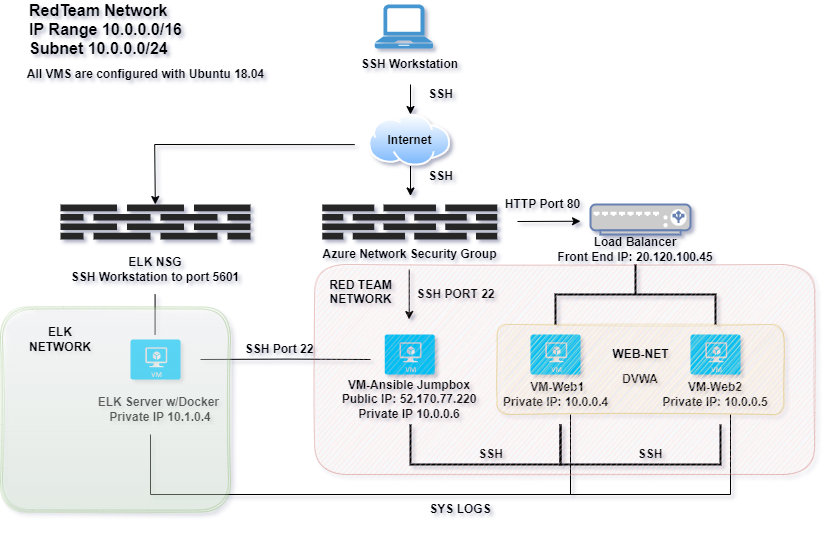

The diagram above was exported from draw.io. Its source (the exported page's mxGraphModel, read from the mxfile embedded in the PNG):
<mxGraphModel dx="1038" dy="539" grid="1" gridSize="10" guides="1" tooltips="1" connect="1" arrows="1" fold="1" page="1" pageScale="1" pageWidth="850" pageHeight="1100" background="#ffffff" math="0" shadow="1">
  <root>
    <mxCell id="0" />
    <mxCell id="1" parent="0" />
    <mxCell id="BrBQtB-4E61S5fC945re-1" value="" style="pointerEvents=1;shadow=0;dashed=0;html=1;strokeColor=none;fillColor=#4495D1;labelPosition=center;verticalLabelPosition=bottom;verticalAlign=top;align=center;outlineConnect=0;shape=mxgraph.veeam.laptop;" parent="1" vertex="1">
      <mxGeometry x="374.2" y="20" width="58.4" height="44" as="geometry" />
    </mxCell>
    <mxCell id="BrBQtB-4E61S5fC945re-2" value="" style="aspect=fixed;perimeter=ellipsePerimeter;html=1;align=center;shadow=0;dashed=0;spacingTop=3;image;image=img/lib/active_directory/internet_cloud.svg;fontStyle=1" parent="1" vertex="1">
      <mxGeometry x="368.33" y="130" width="81.74" height="51.5" as="geometry" />
    </mxCell>
    <mxCell id="BrBQtB-4E61S5fC945re-3" value="" style="verticalLabelPosition=bottom;sketch=0;html=1;fillColor=#282828;strokeColor=none;verticalAlign=top;pointerEvents=1;align=center;shape=mxgraph.cisco_safe.security_icons.firewall;fontStyle=0" parent="1" vertex="1">
      <mxGeometry x="321.7" y="220" width="175" height="35" as="geometry" />
    </mxCell>
    <mxCell id="BrBQtB-4E61S5fC945re-4" value="" style="verticalLabelPosition=bottom;html=1;verticalAlign=top;align=center;strokeColor=none;fillColor=#00BEF2;shape=mxgraph.azure.virtual_machine;" parent="1" vertex="1">
      <mxGeometry x="384.2" y="350" width="50" height="40" as="geometry" />
    </mxCell>
    <mxCell id="BrBQtB-4E61S5fC945re-5" value="" style="verticalLabelPosition=bottom;html=1;verticalAlign=top;align=center;strokeColor=none;fillColor=#00BEF2;shape=mxgraph.azure.virtual_machine;" parent="1" vertex="1">
      <mxGeometry x="530" y="350" width="50" height="40" as="geometry" />
    </mxCell>
    <mxCell id="BrBQtB-4E61S5fC945re-6" value="" style="verticalLabelPosition=bottom;html=1;verticalAlign=top;align=center;strokeColor=none;fillColor=#00BEF2;shape=mxgraph.azure.virtual_machine;" parent="1" vertex="1">
      <mxGeometry x="690" y="350" width="50" height="40" as="geometry" />
    </mxCell>
    <mxCell id="BrBQtB-4E61S5fC945re-15" value="" style="fontColor=#0066CC;verticalAlign=top;verticalLabelPosition=bottom;labelPosition=center;align=center;html=1;outlineConnect=0;fillColor=#CCCCCC;strokeColor=#6881B3;gradientColor=none;gradientDirection=north;strokeWidth=2;shape=mxgraph.networks.load_balancer;" parent="1" vertex="1">
      <mxGeometry x="590" y="220" width="100" height="30" as="geometry" />
    </mxCell>
    <mxCell id="BrBQtB-4E61S5fC945re-16" value="" style="strokeWidth=2;html=1;shape=mxgraph.flowchart.annotation_2;align=left;labelPosition=right;pointerEvents=1;direction=south;" parent="1" vertex="1">
      <mxGeometry x="555" y="280" width="160" height="60" as="geometry" />
    </mxCell>
    <mxCell id="BrBQtB-4E61S5fC945re-17" value="" style="strokeWidth=2;html=1;shape=mxgraph.flowchart.annotation_1;align=left;pointerEvents=1;direction=north;" parent="1" vertex="1">
      <mxGeometry x="560" y="440" width="160" height="40" as="geometry" />
    </mxCell>
    <mxCell id="BrBQtB-4E61S5fC945re-18" value="" style="strokeWidth=2;html=1;shape=mxgraph.flowchart.annotation_1;align=left;pointerEvents=1;direction=north;" parent="1" vertex="1">
      <mxGeometry x="410" y="440" width="150" height="40" as="geometry" />
    </mxCell>
    <mxCell id="BrBQtB-4E61S5fC945re-19" value="&amp;nbsp;VM-Web1&lt;br style=&quot;font-size: 12px&quot;&gt;Private IP: 10.0.0.4" style="text;strokeColor=none;fillColor=none;html=1;fontSize=12;fontStyle=1;verticalAlign=middle;align=center;" parent="1" vertex="1">
      <mxGeometry x="505" y="390" width="100" height="40" as="geometry" />
    </mxCell>
    <mxCell id="BrBQtB-4E61S5fC945re-20" value="VM-Web2&lt;br&gt;Private IP: 10.0.0.5" style="text;html=1;strokeColor=none;fillColor=none;align=center;verticalAlign=middle;whiteSpace=wrap;rounded=0;fontSize=12;fontStyle=1" parent="1" vertex="1">
      <mxGeometry x="660" y="395" width="110" height="30" as="geometry" />
    </mxCell>
    <mxCell id="BrBQtB-4E61S5fC945re-22" value="&lt;b&gt;VM-Ansible Jumpbox&lt;br&gt;Public IP: 52.170.77.220&lt;br&gt;Private IP 10.0.0.6&lt;/b&gt;" style="text;html=1;strokeColor=none;fillColor=none;align=center;verticalAlign=middle;whiteSpace=wrap;rounded=0;fontSize=12;" parent="1" vertex="1">
      <mxGeometry x="339.2" y="400" width="140" height="30" as="geometry" />
    </mxCell>
    <mxCell id="BrBQtB-4E61S5fC945re-23" value="&lt;b&gt;DVWA&lt;/b&gt;" style="text;html=1;strokeColor=none;fillColor=none;align=center;verticalAlign=middle;whiteSpace=wrap;rounded=0;fontSize=12;" parent="1" vertex="1">
      <mxGeometry x="610" y="380" width="60" height="30" as="geometry" />
    </mxCell>
    <mxCell id="BrBQtB-4E61S5fC945re-24" value="&lt;b&gt;Load Balancer&lt;br&gt;Front End IP: 20.120.100.45&lt;br&gt;&lt;/b&gt;" style="text;html=1;strokeColor=none;fillColor=none;align=center;verticalAlign=middle;whiteSpace=wrap;rounded=0;fontSize=12;" parent="1" vertex="1">
      <mxGeometry x="550" y="250" width="170" height="30" as="geometry" />
    </mxCell>
    <mxCell id="BrBQtB-4E61S5fC945re-25" value="&lt;b&gt;Azure Network Security Group&lt;/b&gt;" style="text;html=1;align=center;verticalAlign=middle;resizable=0;points=[];autosize=1;strokeColor=none;fillColor=none;fontSize=12;" parent="1" vertex="1">
      <mxGeometry x="314.2" y="260" width="190" height="20" as="geometry" />
    </mxCell>
    <mxCell id="BrBQtB-4E61S5fC945re-27" value="&lt;b&gt;SSH Workstation&lt;/b&gt;" style="text;html=1;align=center;verticalAlign=middle;resizable=0;points=[];autosize=1;strokeColor=none;fillColor=none;fontSize=12;" parent="1" vertex="1">
      <mxGeometry x="354.2" y="70" width="110" height="20" as="geometry" />
    </mxCell>
    <mxCell id="BrBQtB-4E61S5fC945re-29" value="&lt;b&gt;Internet&lt;/b&gt;" style="text;html=1;align=center;verticalAlign=middle;resizable=0;points=[];autosize=1;strokeColor=none;fillColor=none;fontSize=12;" parent="1" vertex="1">
      <mxGeometry x="379.2" y="145.75" width="60" height="20" as="geometry" />
    </mxCell>
    <mxCell id="BrBQtB-4E61S5fC945re-34" value="" style="endArrow=classic;html=1;rounded=0;fontSize=12;" parent="1" edge="1">
      <mxGeometry width="50" height="50" relative="1" as="geometry">
        <mxPoint x="410" y="100" as="sourcePoint" />
        <mxPoint x="410" y="130" as="targetPoint" />
      </mxGeometry>
    </mxCell>
    <mxCell id="BrBQtB-4E61S5fC945re-35" value="" style="endArrow=classic;html=1;rounded=0;fontSize=12;" parent="1" edge="1">
      <mxGeometry width="50" height="50" relative="1" as="geometry">
        <mxPoint x="410" y="181.5" as="sourcePoint" />
        <mxPoint x="410" y="211.5" as="targetPoint" />
      </mxGeometry>
    </mxCell>
    <mxCell id="BrBQtB-4E61S5fC945re-36" value="" style="endArrow=classic;html=1;rounded=0;fontSize=12;" parent="1" edge="1">
      <mxGeometry width="50" height="50" relative="1" as="geometry">
        <mxPoint x="408.7" y="285" as="sourcePoint" />
        <mxPoint x="408.7" y="335" as="targetPoint" />
      </mxGeometry>
    </mxCell>
    <mxCell id="BrBQtB-4E61S5fC945re-38" value="" style="endArrow=classic;html=1;rounded=0;fontSize=12;" parent="1" edge="1">
      <mxGeometry width="50" height="50" relative="1" as="geometry">
        <mxPoint x="517" y="237" as="sourcePoint" />
        <mxPoint x="580" y="236.75" as="targetPoint" />
      </mxGeometry>
    </mxCell>
    <mxCell id="BrBQtB-4E61S5fC945re-39" value="&lt;b&gt;SSH&lt;/b&gt;" style="text;html=1;align=center;verticalAlign=middle;resizable=0;points=[];autosize=1;strokeColor=none;fillColor=none;fontSize=12;" parent="1" vertex="1">
      <mxGeometry x="470" y="460" width="40" height="20" as="geometry" />
    </mxCell>
    <mxCell id="BrBQtB-4E61S5fC945re-40" value="&lt;b&gt;SSH PORT 22&lt;/b&gt;" style="text;html=1;align=center;verticalAlign=middle;resizable=0;points=[];autosize=1;strokeColor=none;fillColor=none;fontSize=12;" parent="1" vertex="1">
      <mxGeometry x="410" y="300" width="90" height="20" as="geometry" />
    </mxCell>
    <mxCell id="BrBQtB-4E61S5fC945re-41" value="&lt;b&gt;SSH&lt;/b&gt;" style="text;html=1;align=center;verticalAlign=middle;resizable=0;points=[];autosize=1;strokeColor=none;fillColor=none;fontSize=12;opacity=0;" parent="1" vertex="1">
      <mxGeometry x="420" y="100" width="40" height="20" as="geometry" />
    </mxCell>
    <mxCell id="BrBQtB-4E61S5fC945re-42" value="&lt;b&gt;SSH&lt;/b&gt;" style="text;html=1;align=center;verticalAlign=middle;resizable=0;points=[];autosize=1;strokeColor=none;fillColor=none;fontSize=12;" parent="1" vertex="1">
      <mxGeometry x="420" y="181.5" width="40" height="20" as="geometry" />
    </mxCell>
    <mxCell id="BrBQtB-4E61S5fC945re-43" value="&lt;b&gt;HTTP Port 80&lt;/b&gt;" style="text;html=1;align=center;verticalAlign=middle;resizable=0;points=[];autosize=1;strokeColor=none;fillColor=none;fontSize=12;" parent="1" vertex="1">
      <mxGeometry x="496.7" y="210" width="90" height="20" as="geometry" />
    </mxCell>
    <mxCell id="BrBQtB-4E61S5fC945re-44" value="&lt;div style=&quot;text-align: left&quot;&gt;&lt;b style=&quot;font-size: 16px&quot;&gt;RedTeam Network&lt;/b&gt;&lt;/div&gt;&lt;font style=&quot;font-size: 16px&quot;&gt;&lt;div style=&quot;text-align: left&quot;&gt;&lt;b&gt;IP Range 10.0.0.0/16&lt;/b&gt;&lt;/div&gt;&lt;b&gt;&lt;div style=&quot;text-align: left&quot;&gt;&lt;b&gt;Subnet 10.0.0.0/24&lt;/b&gt;&lt;/div&gt;&lt;/b&gt;&lt;/font&gt;" style="text;html=1;align=center;verticalAlign=middle;resizable=0;points=[];autosize=1;strokeColor=none;fillColor=none;fontSize=12;" parent="1" vertex="1">
      <mxGeometry x="20" y="20" width="170" height="50" as="geometry" />
    </mxCell>
    <mxCell id="m0vVv9wVZ0g58qy78wHl-2" value="" style="endArrow=classic;html=1;rounded=0;" parent="1" target="m0vVv9wVZ0g58qy78wHl-4" edge="1">
      <mxGeometry width="50" height="50" relative="1" as="geometry">
        <mxPoint x="354.2" y="160.12" as="sourcePoint" />
        <mxPoint x="154.2" y="244" as="targetPoint" />
        <Array as="points">
          <mxPoint x="154.2" y="160" />
        </Array>
      </mxGeometry>
    </mxCell>
    <mxCell id="m0vVv9wVZ0g58qy78wHl-4" value="" style="verticalLabelPosition=bottom;sketch=0;html=1;fillColor=#282828;strokeColor=none;verticalAlign=top;pointerEvents=1;align=center;shape=mxgraph.cisco_safe.security_icons.firewall;" parent="1" vertex="1">
      <mxGeometry x="60" y="220" width="190" height="35" as="geometry" />
    </mxCell>
    <mxCell id="m0vVv9wVZ0g58qy78wHl-5" value="&lt;b&gt;ELK NSG&lt;br&gt;SSH Workstation to port 5601&lt;/b&gt;" style="text;html=1;strokeColor=none;fillColor=none;align=center;verticalAlign=middle;whiteSpace=wrap;rounded=0;" parent="1" vertex="1">
      <mxGeometry x="60" y="270" width="190" height="30" as="geometry" />
    </mxCell>
    <mxCell id="m0vVv9wVZ0g58qy78wHl-6" value="" style="verticalLabelPosition=bottom;html=1;verticalAlign=top;align=center;strokeColor=none;fillColor=#00BEF2;shape=mxgraph.azure.virtual_machine;" parent="1" vertex="1">
      <mxGeometry x="130" y="355" width="50" height="40" as="geometry" />
    </mxCell>
    <mxCell id="m0vVv9wVZ0g58qy78wHl-7" value="&lt;b&gt;ELK Server w/Docker&amp;nbsp;&lt;br&gt;Private IP 10.1.0.4&lt;/b&gt;" style="text;html=1;strokeColor=none;fillColor=none;align=center;verticalAlign=middle;whiteSpace=wrap;rounded=0;" parent="1" vertex="1">
      <mxGeometry x="80" y="410" width="160" height="30" as="geometry" />
    </mxCell>
    <mxCell id="m0vVv9wVZ0g58qy78wHl-23" value="&lt;b&gt;SSH&lt;/b&gt;" style="text;html=1;strokeColor=none;fillColor=none;align=center;verticalAlign=middle;whiteSpace=wrap;rounded=0;" parent="1" vertex="1">
      <mxGeometry x="620" y="455" width="60" height="30" as="geometry" />
    </mxCell>
    <mxCell id="m0vVv9wVZ0g58qy78wHl-25" value="" style="endArrow=none;html=1;rounded=0;" parent="1" edge="1">
      <mxGeometry width="50" height="50" relative="1" as="geometry">
        <mxPoint x="150" y="510" as="sourcePoint" />
        <mxPoint x="150" y="450" as="targetPoint" />
      </mxGeometry>
    </mxCell>
    <mxCell id="m0vVv9wVZ0g58qy78wHl-26" value="&lt;b&gt;SYS LOGS&lt;/b&gt;" style="text;html=1;strokeColor=none;fillColor=none;align=center;verticalAlign=middle;whiteSpace=wrap;rounded=0;" parent="1" vertex="1">
      <mxGeometry x="410" y="510" width="100" height="30" as="geometry" />
    </mxCell>
    <mxCell id="m0vVv9wVZ0g58qy78wHl-27" value="" style="endArrow=none;html=1;rounded=0;" parent="1" edge="1">
      <mxGeometry width="50" height="50" relative="1" as="geometry">
        <mxPoint x="200" y="375" as="sourcePoint" />
        <mxPoint x="370" y="375" as="targetPoint" />
        <Array as="points">
          <mxPoint x="287.5" y="374.58" />
        </Array>
      </mxGeometry>
    </mxCell>
    <mxCell id="m0vVv9wVZ0g58qy78wHl-28" value="" style="endArrow=none;html=1;rounded=0;" parent="1" edge="1">
      <mxGeometry width="50" height="50" relative="1" as="geometry">
        <mxPoint x="154.57999999999998" y="350" as="sourcePoint" />
        <mxPoint x="154.57999999999998" y="310" as="targetPoint" />
      </mxGeometry>
    </mxCell>
    <mxCell id="m0vVv9wVZ0g58qy78wHl-29" value="&lt;b&gt;SSH Port 22&lt;/b&gt;" style="text;html=1;strokeColor=none;fillColor=none;align=center;verticalAlign=middle;whiteSpace=wrap;rounded=0;" parent="1" vertex="1">
      <mxGeometry x="235.89999999999998" y="350" width="85.8" height="30" as="geometry" />
    </mxCell>
    <mxCell id="m0vVv9wVZ0g58qy78wHl-31" value="" style="endArrow=none;html=1;rounded=0;" parent="1" edge="1">
      <mxGeometry width="50" height="50" relative="1" as="geometry">
        <mxPoint x="150" y="510" as="sourcePoint" />
        <mxPoint x="730" y="510" as="targetPoint" />
      </mxGeometry>
    </mxCell>
    <mxCell id="m0vVv9wVZ0g58qy78wHl-33" value="" style="endArrow=none;html=1;rounded=0;" parent="1" edge="1">
      <mxGeometry width="50" height="50" relative="1" as="geometry">
        <mxPoint x="730" y="510" as="sourcePoint" />
        <mxPoint x="730" y="430" as="targetPoint" />
      </mxGeometry>
    </mxCell>
    <mxCell id="m0vVv9wVZ0g58qy78wHl-34" value="" style="endArrow=none;html=1;rounded=0;" parent="1" edge="1">
      <mxGeometry width="50" height="50" relative="1" as="geometry">
        <mxPoint x="570" y="510" as="sourcePoint" />
        <mxPoint x="570" y="430" as="targetPoint" />
      </mxGeometry>
    </mxCell>
    <mxCell id="m0vVv9wVZ0g58qy78wHl-37" value="" style="shape=ext;double=1;rounded=1;whiteSpace=wrap;html=1;fillColor=#d5e8d4;strokeColor=#82b366;gradientColor=#ffffff;gradientDirection=north;sketch=1;opacity=20;" parent="1" vertex="1">
      <mxGeometry y="322.5" width="230" height="205" as="geometry" />
    </mxCell>
    <mxCell id="m0vVv9wVZ0g58qy78wHl-39" value="&lt;b&gt;ELK NETWORK&lt;/b&gt;" style="text;html=1;strokeColor=none;fillColor=none;align=center;verticalAlign=middle;whiteSpace=wrap;rounded=0;sketch=1;opacity=20;" parent="1" vertex="1">
      <mxGeometry x="30" y="340" width="60" height="30" as="geometry" />
    </mxCell>
    <mxCell id="m0vVv9wVZ0g58qy78wHl-40" value="" style="rounded=1;whiteSpace=wrap;html=1;sketch=1;gradientDirection=north;opacity=20;fillColor=#f8cecc;strokeColor=#b85450;" parent="1" vertex="1">
      <mxGeometry x="314.2" y="280" width="500" height="210" as="geometry" />
    </mxCell>
    <mxCell id="m0vVv9wVZ0g58qy78wHl-41" style="edgeStyle=orthogonalEdgeStyle;rounded=0;orthogonalLoop=1;jettySize=auto;html=1;exitX=0.5;exitY=1;exitDx=0;exitDy=0;" parent="1" source="m0vVv9wVZ0g58qy78wHl-40" target="m0vVv9wVZ0g58qy78wHl-40" edge="1">
      <mxGeometry relative="1" as="geometry" />
    </mxCell>
    <mxCell id="m0vVv9wVZ0g58qy78wHl-42" value="&lt;b&gt;RED TEAM&lt;br&gt;NETWORK&lt;br&gt;&lt;br&gt;&lt;/b&gt;" style="text;html=1;align=center;verticalAlign=middle;resizable=0;points=[];autosize=1;strokeColor=none;fillColor=none;" parent="1" vertex="1">
      <mxGeometry x="320" y="290" width="80" height="50" as="geometry" />
    </mxCell>
    <mxCell id="m0vVv9wVZ0g58qy78wHl-43" value="" style="rounded=1;whiteSpace=wrap;html=1;sketch=1;gradientDirection=north;opacity=30;fillColor=#fff2cc;strokeColor=#d6b656;" parent="1" vertex="1">
      <mxGeometry x="496.7" y="340" width="286.7" height="90" as="geometry" />
    </mxCell>
    <mxCell id="m0vVv9wVZ0g58qy78wHl-44" value="&lt;b&gt;WEB-NET&lt;/b&gt;" style="text;html=1;align=center;verticalAlign=middle;resizable=0;points=[];autosize=1;strokeColor=none;fillColor=none;" parent="1" vertex="1">
      <mxGeometry x="605" y="360" width="70" height="20" as="geometry" />
    </mxCell>
    <mxCell id="TBIoxV5Ic0lh-8SzHQQc-1" value="&lt;b&gt;All VMS are configured with Ubuntu 18.04&lt;/b&gt;" style="text;html=1;align=center;verticalAlign=middle;resizable=0;points=[];autosize=1;strokeColor=none;fillColor=none;" vertex="1" parent="1">
      <mxGeometry x="20" y="80" width="250" height="20" as="geometry" />
    </mxCell>
  </root>
</mxGraphModel>